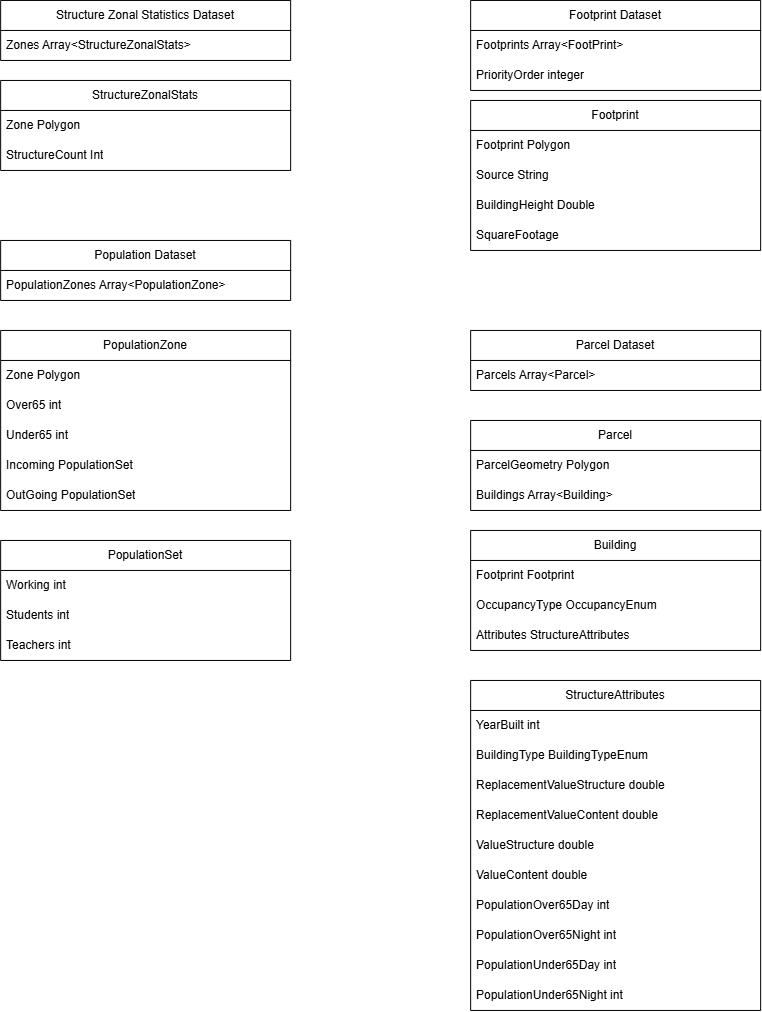

The diagram above was exported from draw.io. Its source (the exported page's mxGraphModel, read from the mxfile embedded in the PNG):
<mxGraphModel dx="1814" dy="1042" grid="1" gridSize="10" guides="1" tooltips="1" connect="1" arrows="1" fold="1" page="1" pageScale="1" pageWidth="850" pageHeight="1100" math="0" shadow="0">
  <root>
    <mxCell id="0" />
    <mxCell id="1" parent="0" />
    <mxCell id="oGgHeps_5K2buNze9wKq-1" parent="1" style="swimlane;fontStyle=0;childLayout=stackLayout;horizontal=1;startSize=30;horizontalStack=0;resizeParent=1;resizeParentMax=0;resizeLast=0;collapsible=1;marginBottom=0;whiteSpace=wrap;html=1;" value="Footprint Dataset" vertex="1">
      <mxGeometry height="90" width="290" x="510" y="40" as="geometry" />
    </mxCell>
    <mxCell id="oGgHeps_5K2buNze9wKq-2" parent="oGgHeps_5K2buNze9wKq-1" style="text;strokeColor=none;fillColor=none;align=left;verticalAlign=middle;spacingLeft=4;spacingRight=4;overflow=hidden;points=[[0,0.5],[1,0.5]];portConstraint=eastwest;rotatable=0;whiteSpace=wrap;html=1;" value="Footprints Array&amp;lt;FootPrint&amp;gt;" vertex="1">
      <mxGeometry height="30" width="290" y="30" as="geometry" />
    </mxCell>
    <mxCell id="oGgHeps_5K2buNze9wKq-18" parent="oGgHeps_5K2buNze9wKq-1" style="text;strokeColor=none;fillColor=none;align=left;verticalAlign=middle;spacingLeft=4;spacingRight=4;overflow=hidden;points=[[0,0.5],[1,0.5]];portConstraint=eastwest;rotatable=0;whiteSpace=wrap;html=1;" value="PriorityOrder integer" vertex="1">
      <mxGeometry height="30" width="290" y="60" as="geometry" />
    </mxCell>
    <mxCell id="oGgHeps_5K2buNze9wKq-6" parent="1" style="swimlane;fontStyle=0;childLayout=stackLayout;horizontal=1;startSize=30;horizontalStack=0;resizeParent=1;resizeParentMax=0;resizeLast=0;collapsible=1;marginBottom=0;whiteSpace=wrap;html=1;" value="Footprint" vertex="1">
      <mxGeometry height="150" width="290" x="510" y="140" as="geometry" />
    </mxCell>
    <mxCell id="oGgHeps_5K2buNze9wKq-7" parent="oGgHeps_5K2buNze9wKq-6" style="text;strokeColor=none;fillColor=none;align=left;verticalAlign=middle;spacingLeft=4;spacingRight=4;overflow=hidden;points=[[0,0.5],[1,0.5]];portConstraint=eastwest;rotatable=0;whiteSpace=wrap;html=1;" value="Footprint Polygon" vertex="1">
      <mxGeometry height="30" width="290" y="30" as="geometry" />
    </mxCell>
    <mxCell id="oGgHeps_5K2buNze9wKq-10" parent="oGgHeps_5K2buNze9wKq-6" style="text;strokeColor=none;fillColor=none;align=left;verticalAlign=middle;spacingLeft=4;spacingRight=4;overflow=hidden;points=[[0,0.5],[1,0.5]];portConstraint=eastwest;rotatable=0;whiteSpace=wrap;html=1;" value="Source String" vertex="1">
      <mxGeometry height="30" width="290" y="60" as="geometry" />
    </mxCell>
    <mxCell id="oGgHeps_5K2buNze9wKq-9" parent="oGgHeps_5K2buNze9wKq-6" style="text;strokeColor=none;fillColor=none;align=left;verticalAlign=middle;spacingLeft=4;spacingRight=4;overflow=hidden;points=[[0,0.5],[1,0.5]];portConstraint=eastwest;rotatable=0;whiteSpace=wrap;html=1;" value="BuildingHeight Double" vertex="1">
      <mxGeometry height="30" width="290" y="90" as="geometry" />
    </mxCell>
    <mxCell id="oGgHeps_5K2buNze9wKq-8" parent="oGgHeps_5K2buNze9wKq-6" style="text;strokeColor=none;fillColor=none;align=left;verticalAlign=middle;spacingLeft=4;spacingRight=4;overflow=hidden;points=[[0,0.5],[1,0.5]];portConstraint=eastwest;rotatable=0;whiteSpace=wrap;html=1;" value="SquareFootage" vertex="1">
      <mxGeometry height="30" width="290" y="120" as="geometry" />
    </mxCell>
    <mxCell id="oGgHeps_5K2buNze9wKq-11" parent="1" style="swimlane;fontStyle=0;childLayout=stackLayout;horizontal=1;startSize=30;horizontalStack=0;resizeParent=1;resizeParentMax=0;resizeLast=0;collapsible=1;marginBottom=0;whiteSpace=wrap;html=1;" value="Structure Zonal Statistics Dataset" vertex="1">
      <mxGeometry height="60" width="290" x="40" y="40" as="geometry" />
    </mxCell>
    <mxCell id="oGgHeps_5K2buNze9wKq-12" parent="oGgHeps_5K2buNze9wKq-11" style="text;strokeColor=none;fillColor=none;align=left;verticalAlign=middle;spacingLeft=4;spacingRight=4;overflow=hidden;points=[[0,0.5],[1,0.5]];portConstraint=eastwest;rotatable=0;whiteSpace=wrap;html=1;" value="Zones Array&amp;lt;StructureZonalStats&amp;gt;" vertex="1">
      <mxGeometry height="30" width="290" y="30" as="geometry" />
    </mxCell>
    <mxCell id="oGgHeps_5K2buNze9wKq-13" parent="1" style="swimlane;fontStyle=0;childLayout=stackLayout;horizontal=1;startSize=30;horizontalStack=0;resizeParent=1;resizeParentMax=0;resizeLast=0;collapsible=1;marginBottom=0;whiteSpace=wrap;html=1;" value="StructureZonalStats" vertex="1">
      <mxGeometry height="90" width="290" x="40" y="120" as="geometry" />
    </mxCell>
    <mxCell id="oGgHeps_5K2buNze9wKq-14" parent="oGgHeps_5K2buNze9wKq-13" style="text;strokeColor=none;fillColor=none;align=left;verticalAlign=middle;spacingLeft=4;spacingRight=4;overflow=hidden;points=[[0,0.5],[1,0.5]];portConstraint=eastwest;rotatable=0;whiteSpace=wrap;html=1;" value="Zone Polygon" vertex="1">
      <mxGeometry height="30" width="290" y="30" as="geometry" />
    </mxCell>
    <mxCell id="oGgHeps_5K2buNze9wKq-15" parent="oGgHeps_5K2buNze9wKq-13" style="text;strokeColor=none;fillColor=none;align=left;verticalAlign=middle;spacingLeft=4;spacingRight=4;overflow=hidden;points=[[0,0.5],[1,0.5]];portConstraint=eastwest;rotatable=0;whiteSpace=wrap;html=1;" value="StructureCount Int" vertex="1">
      <mxGeometry height="30" width="290" y="60" as="geometry" />
    </mxCell>
    <mxCell id="oGgHeps_5K2buNze9wKq-19" parent="1" style="swimlane;fontStyle=0;childLayout=stackLayout;horizontal=1;startSize=30;horizontalStack=0;resizeParent=1;resizeParentMax=0;resizeLast=0;collapsible=1;marginBottom=0;whiteSpace=wrap;html=1;" value="Parcel Dataset" vertex="1">
      <mxGeometry height="60" width="290" x="510" y="370" as="geometry" />
    </mxCell>
    <mxCell id="oGgHeps_5K2buNze9wKq-20" parent="oGgHeps_5K2buNze9wKq-19" style="text;strokeColor=none;fillColor=none;align=left;verticalAlign=middle;spacingLeft=4;spacingRight=4;overflow=hidden;points=[[0,0.5],[1,0.5]];portConstraint=eastwest;rotatable=0;whiteSpace=wrap;html=1;" value="Parcels Array&amp;lt;Parcel&amp;gt;" vertex="1">
      <mxGeometry height="30" width="290" y="30" as="geometry" />
    </mxCell>
    <mxCell id="oGgHeps_5K2buNze9wKq-22" parent="1" style="swimlane;fontStyle=0;childLayout=stackLayout;horizontal=1;startSize=30;horizontalStack=0;resizeParent=1;resizeParentMax=0;resizeLast=0;collapsible=1;marginBottom=0;whiteSpace=wrap;html=1;" value="Parcel" vertex="1">
      <mxGeometry height="90" width="290" x="510" y="460" as="geometry" />
    </mxCell>
    <mxCell id="oGgHeps_5K2buNze9wKq-23" parent="oGgHeps_5K2buNze9wKq-22" style="text;strokeColor=none;fillColor=none;align=left;verticalAlign=middle;spacingLeft=4;spacingRight=4;overflow=hidden;points=[[0,0.5],[1,0.5]];portConstraint=eastwest;rotatable=0;whiteSpace=wrap;html=1;" value="ParcelGeometry Polygon" vertex="1">
      <mxGeometry height="30" width="290" y="30" as="geometry" />
    </mxCell>
    <mxCell id="oGgHeps_5K2buNze9wKq-41" parent="oGgHeps_5K2buNze9wKq-22" style="text;strokeColor=none;fillColor=none;align=left;verticalAlign=middle;spacingLeft=4;spacingRight=4;overflow=hidden;points=[[0,0.5],[1,0.5]];portConstraint=eastwest;rotatable=0;whiteSpace=wrap;html=1;" value="Buildings Array&amp;lt;Building&amp;gt;" vertex="1">
      <mxGeometry height="30" width="290" y="60" as="geometry" />
    </mxCell>
    <mxCell id="oGgHeps_5K2buNze9wKq-27" parent="1" style="swimlane;fontStyle=0;childLayout=stackLayout;horizontal=1;startSize=30;horizontalStack=0;resizeParent=1;resizeParentMax=0;resizeLast=0;collapsible=1;marginBottom=0;whiteSpace=wrap;html=1;" value="Population Dataset" vertex="1">
      <mxGeometry height="60" width="290" x="40" y="280" as="geometry" />
    </mxCell>
    <mxCell id="oGgHeps_5K2buNze9wKq-28" parent="oGgHeps_5K2buNze9wKq-27" style="text;strokeColor=none;fillColor=none;align=left;verticalAlign=middle;spacingLeft=4;spacingRight=4;overflow=hidden;points=[[0,0.5],[1,0.5]];portConstraint=eastwest;rotatable=0;whiteSpace=wrap;html=1;" value="PopulationZones Array&amp;lt;PopulationZone&amp;gt;" vertex="1">
      <mxGeometry height="30" width="290" y="30" as="geometry" />
    </mxCell>
    <mxCell id="oGgHeps_5K2buNze9wKq-29" parent="1" style="swimlane;fontStyle=0;childLayout=stackLayout;horizontal=1;startSize=30;horizontalStack=0;resizeParent=1;resizeParentMax=0;resizeLast=0;collapsible=1;marginBottom=0;whiteSpace=wrap;html=1;" value="PopulationZone" vertex="1">
      <mxGeometry height="180" width="290" x="40" y="370" as="geometry" />
    </mxCell>
    <mxCell id="oGgHeps_5K2buNze9wKq-30" parent="oGgHeps_5K2buNze9wKq-29" style="text;strokeColor=none;fillColor=none;align=left;verticalAlign=middle;spacingLeft=4;spacingRight=4;overflow=hidden;points=[[0,0.5],[1,0.5]];portConstraint=eastwest;rotatable=0;whiteSpace=wrap;html=1;" value="Zone Polygon" vertex="1">
      <mxGeometry height="30" width="290" y="30" as="geometry" />
    </mxCell>
    <mxCell id="oGgHeps_5K2buNze9wKq-31" parent="oGgHeps_5K2buNze9wKq-29" style="text;strokeColor=none;fillColor=none;align=left;verticalAlign=middle;spacingLeft=4;spacingRight=4;overflow=hidden;points=[[0,0.5],[1,0.5]];portConstraint=eastwest;rotatable=0;whiteSpace=wrap;html=1;" value="Over65 int" vertex="1">
      <mxGeometry height="30" width="290" y="60" as="geometry" />
    </mxCell>
    <mxCell id="oGgHeps_5K2buNze9wKq-32" parent="oGgHeps_5K2buNze9wKq-29" style="text;strokeColor=none;fillColor=none;align=left;verticalAlign=middle;spacingLeft=4;spacingRight=4;overflow=hidden;points=[[0,0.5],[1,0.5]];portConstraint=eastwest;rotatable=0;whiteSpace=wrap;html=1;" value="Under65 int" vertex="1">
      <mxGeometry height="30" width="290" y="90" as="geometry" />
    </mxCell>
    <mxCell id="oGgHeps_5K2buNze9wKq-33" parent="oGgHeps_5K2buNze9wKq-29" style="text;strokeColor=none;fillColor=none;align=left;verticalAlign=middle;spacingLeft=4;spacingRight=4;overflow=hidden;points=[[0,0.5],[1,0.5]];portConstraint=eastwest;rotatable=0;whiteSpace=wrap;html=1;" value="Incoming PopulationSet" vertex="1">
      <mxGeometry height="30" width="290" y="120" as="geometry" />
    </mxCell>
    <mxCell id="oGgHeps_5K2buNze9wKq-34" parent="oGgHeps_5K2buNze9wKq-29" style="text;strokeColor=none;fillColor=none;align=left;verticalAlign=middle;spacingLeft=4;spacingRight=4;overflow=hidden;points=[[0,0.5],[1,0.5]];portConstraint=eastwest;rotatable=0;whiteSpace=wrap;html=1;" value="OutGoing PopulationSet" vertex="1">
      <mxGeometry height="30" width="290" y="150" as="geometry" />
    </mxCell>
    <mxCell id="oGgHeps_5K2buNze9wKq-35" parent="1" style="swimlane;fontStyle=0;childLayout=stackLayout;horizontal=1;startSize=30;horizontalStack=0;resizeParent=1;resizeParentMax=0;resizeLast=0;collapsible=1;marginBottom=0;whiteSpace=wrap;html=1;" value="PopulationSet" vertex="1">
      <mxGeometry height="120" width="290" x="40" y="580" as="geometry" />
    </mxCell>
    <mxCell id="oGgHeps_5K2buNze9wKq-36" parent="oGgHeps_5K2buNze9wKq-35" style="text;strokeColor=none;fillColor=none;align=left;verticalAlign=middle;spacingLeft=4;spacingRight=4;overflow=hidden;points=[[0,0.5],[1,0.5]];portConstraint=eastwest;rotatable=0;whiteSpace=wrap;html=1;" value="Working int" vertex="1">
      <mxGeometry height="30" width="290" y="30" as="geometry" />
    </mxCell>
    <mxCell id="oGgHeps_5K2buNze9wKq-37" parent="oGgHeps_5K2buNze9wKq-35" style="text;strokeColor=none;fillColor=none;align=left;verticalAlign=middle;spacingLeft=4;spacingRight=4;overflow=hidden;points=[[0,0.5],[1,0.5]];portConstraint=eastwest;rotatable=0;whiteSpace=wrap;html=1;" value="Students int" vertex="1">
      <mxGeometry height="30" width="290" y="60" as="geometry" />
    </mxCell>
    <mxCell id="oGgHeps_5K2buNze9wKq-38" parent="oGgHeps_5K2buNze9wKq-35" style="text;strokeColor=none;fillColor=none;align=left;verticalAlign=middle;spacingLeft=4;spacingRight=4;overflow=hidden;points=[[0,0.5],[1,0.5]];portConstraint=eastwest;rotatable=0;whiteSpace=wrap;html=1;" value="Teachers int" vertex="1">
      <mxGeometry height="30" width="290" y="90" as="geometry" />
    </mxCell>
    <mxCell id="oGgHeps_5K2buNze9wKq-42" parent="1" style="swimlane;fontStyle=0;childLayout=stackLayout;horizontal=1;startSize=30;horizontalStack=0;resizeParent=1;resizeParentMax=0;resizeLast=0;collapsible=1;marginBottom=0;whiteSpace=wrap;html=1;" value="Building" vertex="1">
      <mxGeometry height="120" width="290" x="510" y="570" as="geometry" />
    </mxCell>
    <mxCell id="oGgHeps_5K2buNze9wKq-43" parent="oGgHeps_5K2buNze9wKq-42" style="text;strokeColor=none;fillColor=none;align=left;verticalAlign=middle;spacingLeft=4;spacingRight=4;overflow=hidden;points=[[0,0.5],[1,0.5]];portConstraint=eastwest;rotatable=0;whiteSpace=wrap;html=1;" value="Footprint Footprint" vertex="1">
      <mxGeometry height="30" width="290" y="30" as="geometry" />
    </mxCell>
    <mxCell id="oGgHeps_5K2buNze9wKq-45" parent="oGgHeps_5K2buNze9wKq-42" style="text;strokeColor=none;fillColor=none;align=left;verticalAlign=middle;spacingLeft=4;spacingRight=4;overflow=hidden;points=[[0,0.5],[1,0.5]];portConstraint=eastwest;rotatable=0;whiteSpace=wrap;html=1;" value="OccupancyType OccupancyEnum" vertex="1">
      <mxGeometry height="30" width="290" y="60" as="geometry" />
    </mxCell>
    <mxCell id="oGgHeps_5K2buNze9wKq-47" parent="oGgHeps_5K2buNze9wKq-42" style="text;strokeColor=none;fillColor=none;align=left;verticalAlign=middle;spacingLeft=4;spacingRight=4;overflow=hidden;points=[[0,0.5],[1,0.5]];portConstraint=eastwest;rotatable=0;whiteSpace=wrap;html=1;" value="Attributes StructureAttributes" vertex="1">
      <mxGeometry height="30" width="290" y="90" as="geometry" />
    </mxCell>
    <mxCell id="oGgHeps_5K2buNze9wKq-49" parent="1" style="swimlane;fontStyle=0;childLayout=stackLayout;horizontal=1;startSize=30;horizontalStack=0;resizeParent=1;resizeParentMax=0;resizeLast=0;collapsible=1;marginBottom=0;whiteSpace=wrap;html=1;" value="StructureAttributes" vertex="1">
      <mxGeometry height="330" width="290" x="510" y="720" as="geometry" />
    </mxCell>
    <mxCell id="oGgHeps_5K2buNze9wKq-50" parent="oGgHeps_5K2buNze9wKq-49" style="text;strokeColor=none;fillColor=none;align=left;verticalAlign=middle;spacingLeft=4;spacingRight=4;overflow=hidden;points=[[0,0.5],[1,0.5]];portConstraint=eastwest;rotatable=0;whiteSpace=wrap;html=1;" value="YearBuilt int" vertex="1">
      <mxGeometry height="30" width="290" y="30" as="geometry" />
    </mxCell>
    <mxCell id="oGgHeps_5K2buNze9wKq-51" parent="oGgHeps_5K2buNze9wKq-49" style="text;strokeColor=none;fillColor=none;align=left;verticalAlign=middle;spacingLeft=4;spacingRight=4;overflow=hidden;points=[[0,0.5],[1,0.5]];portConstraint=eastwest;rotatable=0;whiteSpace=wrap;html=1;" value="BuildingType BuildingTypeEnum" vertex="1">
      <mxGeometry height="30" width="290" y="60" as="geometry" />
    </mxCell>
    <mxCell id="oGgHeps_5K2buNze9wKq-52" parent="oGgHeps_5K2buNze9wKq-49" style="text;strokeColor=none;fillColor=none;align=left;verticalAlign=middle;spacingLeft=4;spacingRight=4;overflow=hidden;points=[[0,0.5],[1,0.5]];portConstraint=eastwest;rotatable=0;whiteSpace=wrap;html=1;" value="ReplacementValueStructure double" vertex="1">
      <mxGeometry height="30" width="290" y="90" as="geometry" />
    </mxCell>
    <mxCell id="oGgHeps_5K2buNze9wKq-56" parent="oGgHeps_5K2buNze9wKq-49" style="text;strokeColor=none;fillColor=none;align=left;verticalAlign=middle;spacingLeft=4;spacingRight=4;overflow=hidden;points=[[0,0.5],[1,0.5]];portConstraint=eastwest;rotatable=0;whiteSpace=wrap;html=1;" value="ReplacementValueContent double" vertex="1">
      <mxGeometry height="30" width="290" y="120" as="geometry" />
    </mxCell>
    <mxCell id="oGgHeps_5K2buNze9wKq-53" parent="oGgHeps_5K2buNze9wKq-49" style="text;strokeColor=none;fillColor=none;align=left;verticalAlign=middle;spacingLeft=4;spacingRight=4;overflow=hidden;points=[[0,0.5],[1,0.5]];portConstraint=eastwest;rotatable=0;whiteSpace=wrap;html=1;" value="ValueStructure double" vertex="1">
      <mxGeometry height="30" width="290" y="150" as="geometry" />
    </mxCell>
    <mxCell id="oGgHeps_5K2buNze9wKq-54" parent="oGgHeps_5K2buNze9wKq-49" style="text;strokeColor=none;fillColor=none;align=left;verticalAlign=middle;spacingLeft=4;spacingRight=4;overflow=hidden;points=[[0,0.5],[1,0.5]];portConstraint=eastwest;rotatable=0;whiteSpace=wrap;html=1;" value="ValueContent double" vertex="1">
      <mxGeometry height="30" width="290" y="180" as="geometry" />
    </mxCell>
    <mxCell id="oGgHeps_5K2buNze9wKq-55" parent="oGgHeps_5K2buNze9wKq-49" style="text;strokeColor=none;fillColor=none;align=left;verticalAlign=middle;spacingLeft=4;spacingRight=4;overflow=hidden;points=[[0,0.5],[1,0.5]];portConstraint=eastwest;rotatable=0;whiteSpace=wrap;html=1;" value="PopulationOver65Day int" vertex="1">
      <mxGeometry height="30" width="290" y="210" as="geometry" />
    </mxCell>
    <mxCell id="oGgHeps_5K2buNze9wKq-59" parent="oGgHeps_5K2buNze9wKq-49" style="text;strokeColor=none;fillColor=none;align=left;verticalAlign=middle;spacingLeft=4;spacingRight=4;overflow=hidden;points=[[0,0.5],[1,0.5]];portConstraint=eastwest;rotatable=0;whiteSpace=wrap;html=1;" value="PopulationOver65Night int" vertex="1">
      <mxGeometry height="30" width="290" y="240" as="geometry" />
    </mxCell>
    <mxCell id="oGgHeps_5K2buNze9wKq-58" parent="oGgHeps_5K2buNze9wKq-49" style="text;strokeColor=none;fillColor=none;align=left;verticalAlign=middle;spacingLeft=4;spacingRight=4;overflow=hidden;points=[[0,0.5],[1,0.5]];portConstraint=eastwest;rotatable=0;whiteSpace=wrap;html=1;" value="PopulationUnder65Day int" vertex="1">
      <mxGeometry height="30" width="290" y="270" as="geometry" />
    </mxCell>
    <mxCell id="oGgHeps_5K2buNze9wKq-57" parent="oGgHeps_5K2buNze9wKq-49" style="text;strokeColor=none;fillColor=none;align=left;verticalAlign=middle;spacingLeft=4;spacingRight=4;overflow=hidden;points=[[0,0.5],[1,0.5]];portConstraint=eastwest;rotatable=0;whiteSpace=wrap;html=1;" value="PopulationUnder65Night int" vertex="1">
      <mxGeometry height="30" width="290" y="300" as="geometry" />
    </mxCell>
  </root>
</mxGraphModel>